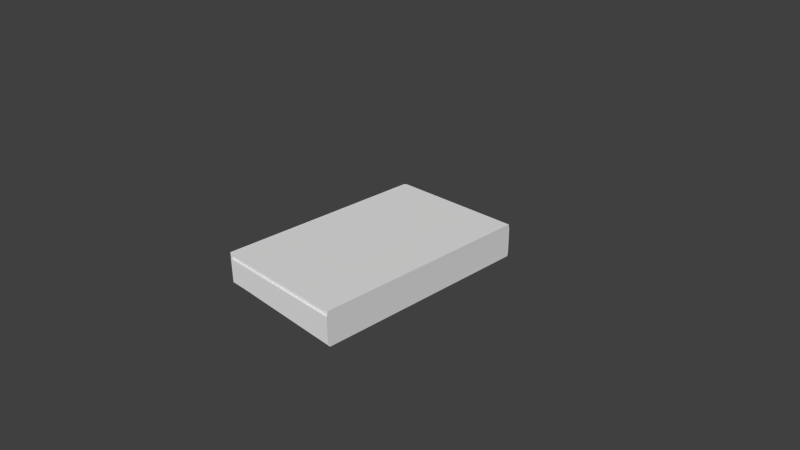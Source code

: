 # Source: bookblueblend.blend  (saved by Blender 2.74.0; exported with 4.5.12 LTS)
import bpy
from mathutils import Matrix  # noqa: F401  (used for matrix-valued properties, if any)

bpy.ops.wm.read_factory_settings(use_empty=True)
scene = bpy.context.scene
scene.name = 'Scene'

# ---- collections
col_collection_1 = bpy.data.collections.new('Collection 1'); scene.collection.children.link(col_collection_1)

# ---- materials (node trees are filled in below, after node groups)
mat_material = bpy.data.materials.new('Material')
mat_material.alpha_threshold = 0.0
mat_material.use_transparent_shadow = False
mat_material.roughness = 0.5
mat_material.line_color = (0.0, 0.0, 0.0, 1.0)

# ---- material node trees

# ---- world
world_world = bpy.data.worlds.new('World'); scene.world = world_world
world_world.color = (0.05088, 0.05088, 0.05088)
world_world.use_sun_shadow = False
world_world.sun_shadow_jitter_overblur = 0.0
world_world.cycles.sampling_method = 'MANUAL'
world_world.cycles.sample_map_resolution = 256

# ---- cameras
cam_camera = bpy.data.cameras.new('Camera')
cam_camera.clip_end = 100.0
cam_camera.lens = 35.0
cam_camera.sensor_width = 32.0
cam_camera.sensor_height = 18.0
cam_camera.ortho_scale = 7.314
cam_camera.dof.focus_distance = 0.0
cam_camera.dof.aperture_fstop = 128.0

# ---- meshes
me_cube = bpy.data.meshes.new('Cube')
me_cube.from_pydata([(0.9608, 1.519, -0.235), (0.96, -1.519, -0.235), (-1.0, -1.497, -0.235), (-1.0, 1.496, -0.235), (0.9608, 1.519, 0.235), (0.96, -1.519, 0.235), (-1.0, -1.497, 0.2059), (-1.0, 1.496, 0.2059), (0.9602, 1.532, -0.1663), (0.9602, -1.547, -0.1663), (-0.913, -1.547, -0.1663), (-0.913, 1.532, -0.1663), (0.9602, 1.532, 0.1663), (0.9602, -1.547, 0.1663), (-0.913, -1.547, 0.1663), (-0.913, 1.532, 0.1663), (-0.953, 1.519, -0.1923), (-0.953, -1.519, -0.1923), (-0.953, 1.519, 0.2052), (-0.953, -1.519, 0.2052), (-0.9229, 1.519, -0.1929), (-0.9229, -1.519, -0.1929), (-0.9229, 1.519, 0.2056), (-0.9229, -1.519, 0.2056)], [], [(16, 17, 2, 3), (18, 7, 6, 19), (9, 1, 0, 8), (17, 19, 6, 2), (2, 6, 7, 3), (18, 16, 3, 7), (8, 9, 10, 11), (12, 15, 14, 13), (8, 12, 13, 9), (9, 13, 14, 10), (10, 14, 15, 11), (12, 8, 11, 15), (22, 20, 16, 18), (21, 23, 19, 17), (22, 18, 19, 23), (20, 21, 17, 16), (0, 1, 21, 20), (4, 22, 23, 5), (1, 5, 23, 21), (4, 0, 20, 22), (13, 12, 4, 5)])
_uv = me_cube.uv_layers.new(name='UVMap')
_uv.uv.foreach_set('vector', [0.5453, 0.2895, 0.5453, 0.7895, 0.5374, 0.7858, 0.5374, 0.2933, 0.5346, 0.7895, 0.5266, 0.7857, 0.5266, 0.2932, 0.5346, 0.2895, 0.3873, 0.5, 0.399, 0.5, 0.399, 1.0, 0.3873, 1.0, 0.6034, 0.5081, 0.5358, 0.5081, 0.5356, 0.5, 0.6107, 0.5, 0.3698, 1.0, 0.2203, 1.0, 0.2203, 0.01991, 0.3698, 0.01991, 0.6158, 0.8194, 0.6835, 0.8194, 0.6908, 0.8275, 0.6157, 0.8275, 0.3189, 0.5, 0.3189, 1.0, 1.015e-08, 1.0, 0.0, 0.5, 1.0, 0.5, 0.6811, 0.5, 0.6811, 1.373e-07, 1.0, 0.0, 0.06481, 0.9628, 0.008175, 0.9628, 0.008175, 0.4628, 0.06481, 0.4628, 0.0653, 0.4468, 0.008668, 0.4468, 0.008668, 0.1404, 0.0653, 0.1404, 0.5307, 1.0, 0.474, 1.0, 0.474, 0.5, 0.5307, 0.5, 0.0653, 0.1404, 0.1219, 0.1404, 0.1219, 0.4467, 0.0653, 0.4467, 0.6157, 0.8144, 0.6836, 0.8144, 0.6835, 0.8194, 0.6158, 0.8194, 0.6035, 0.513, 0.5357, 0.513, 0.5358, 0.5081, 0.6034, 0.5081, 0.5397, 0.7895, 0.5346, 0.7895, 0.5346, 0.2895, 0.5397, 0.2895, 0.5504, 0.2895, 0.5504, 0.7895, 0.5453, 0.7895, 0.5453, 0.2895, 0.8779, 0.2895, 0.8779, 0.7895, 0.5504, 0.7895, 0.5504, 0.2895, 0.8672, 0.7895, 0.5397, 0.7895, 0.5397, 0.2895, 0.8672, 0.2895, 0.6107, 0.8276, 0.5307, 0.8276, 0.5357, 0.513, 0.6035, 0.513, 0.6107, 0.5, 0.6908, 0.5, 0.6836, 0.8144, 0.6157, 0.8144, 0.3306, 0.5, 0.3306, 1.0, 0.3189, 1.0, 0.3189, 0.5])
me_cube.materials.append(mat_material)
me_cube.use_remesh_preserve_volume = False
me_cube.use_remesh_preserve_attributes = False
me_cube.use_mirror_vertex_groups = False
me_cube.update()

# ---- objects
ob_cube = bpy.data.objects.new('Cube', me_cube)
ob_camera = bpy.data.objects.new('Camera', cam_camera)

# ---- transforms, parenting, visibility, modifiers, constraints
ob_cube.location = (0.0, 0.0, 0.0)
ob_cube.lock_rotations_4d = False
ob_cube.empty_display_type = 'ARROWS'
ob_cube.lineart.crease_threshold = 0.0
ob_camera.location = (7.481, -6.508, 5.344)
ob_camera.rotation_euler = (1.109, 0.01082, 0.8149)
ob_camera.lock_rotations_4d = False
ob_camera.empty_display_type = 'ARROWS'
ob_camera.color = (0.0, 0.0, 0.0, 0.0)
ob_camera.display_type = 'WIRE'
ob_camera.lineart.crease_threshold = 0.0

# ---- collection membership
col_collection_1.objects.link(ob_cube)
col_collection_1.objects.link(ob_camera)

# ---- scene / render settings (as saved in the file)
scene.camera = ob_camera
scene.frame_start = 1; scene.frame_end = 250; scene.frame_set(1)
scene.render.engine = 'BLENDER_EEVEE_NEXT'
scene.render.resolution_percentage = 50
scene.render.dither_intensity = 0.0
scene.cycles.use_denoising = False
scene.cycles.samples = 10
scene.cycles.sampling_pattern = 'TABULATED_SOBOL'
scene.cycles.light_sampling_threshold = 0.0
scene.cycles.use_adaptive_sampling = False
scene.cycles.use_light_tree = False
scene.cycles.blur_glossy = 0.0
scene.cycles.pixel_filter_type = 'GAUSSIAN'
scene.cycles.sample_clamp_indirect = 0.0
scene.view_settings.view_transform = 'Standard'
bpy.context.view_layer.update()

# ---- added for rendering (the .blend has no usable light): sun
light_auto_sun = bpy.data.lights.new('AutoSun', 'SUN')
light_auto_sun.energy = 3.0
light_auto_sun.angle = 0.0523599
ob_auto_sun = bpy.data.objects.new('AutoSun', light_auto_sun)
scene.collection.objects.link(ob_auto_sun)
ob_auto_sun.rotation_euler = (0.872665, 0.174533, 0.523599)
bpy.context.view_layer.update()
